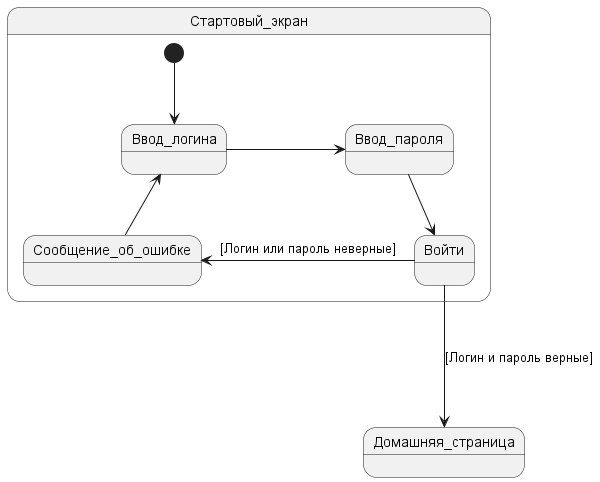

The diagram above was rendered by PlantUML. Its source (embedded in the PNG):
@startuml login
'https://plantuml.com/state-diagram



state Стартовый_экран {
  [*] --> Ввод_логина
  Ввод_логина -> Ввод_пароля
  Ввод_пароля --> Войти
  Войти ---> Домашняя_страница : [Логин и пароль верные]
  Войти -> Сообщение_об_ошибке : [Логин или пароль неверные]
  Сообщение_об_ошибке -> Ввод_логина

}

state Домашняя_страница{
}

@enduml